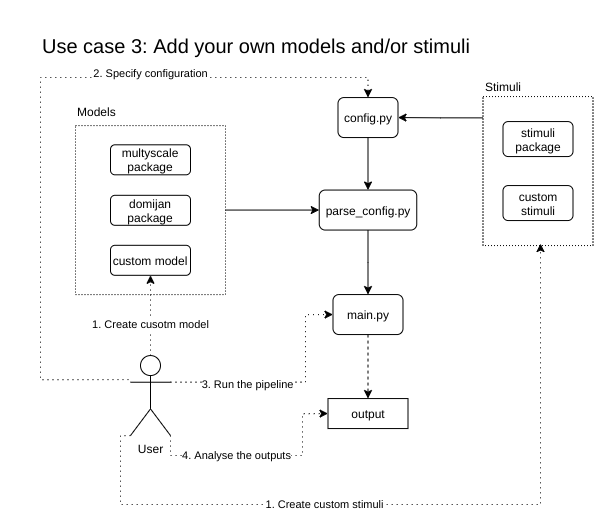

The diagram above was exported from draw.io. Its source (the exported page's mxGraphModel, read from the mxfile embedded in the PNG):
<mxGraphModel dx="2370" dy="1385" grid="0" gridSize="10" guides="1" tooltips="1" connect="1" arrows="1" fold="1" page="1" pageScale="1" pageWidth="827" pageHeight="1169" math="0" shadow="0">
  <root>
    <mxCell id="0" />
    <mxCell id="1" parent="0" />
    <mxCell id="2" value="&lt;font style=&quot;font-size: 20px&quot;&gt;Use case 3: Add your own models and/or stimuli &lt;br&gt;&lt;/font&gt;" style="text;html=1;strokeColor=none;fillColor=none;align=left;verticalAlign=middle;whiteSpace=wrap;rounded=0;dashed=1;" vertex="1" parent="1">
      <mxGeometry x="51" y="1757" width="510" height="20" as="geometry" />
    </mxCell>
    <mxCell id="3" value="main.py" style="rounded=1;whiteSpace=wrap;html=1;" vertex="1" parent="1">
      <mxGeometry x="343.5" y="2016.06" width="70" height="40" as="geometry" />
    </mxCell>
    <mxCell id="4" value="&lt;div&gt;config.py&lt;/div&gt;" style="rounded=1;whiteSpace=wrap;html=1;" vertex="1" parent="1">
      <mxGeometry x="348.5" y="1819.06" width="60" height="40" as="geometry" />
    </mxCell>
    <mxCell id="5" value="output" style="rounded=0;whiteSpace=wrap;html=1;" vertex="1" parent="1">
      <mxGeometry x="338.5" y="2120.06" width="80" height="30" as="geometry" />
    </mxCell>
    <mxCell id="6" style="edgeStyle=orthogonalEdgeStyle;rounded=0;orthogonalLoop=1;jettySize=auto;html=1;entryX=0.5;entryY=0;entryDx=0;entryDy=0;dashed=1;" edge="1" source="3" target="5" parent="1">
      <mxGeometry x="51" y="1798.06" as="geometry" />
    </mxCell>
    <mxCell id="7" style="edgeStyle=orthogonalEdgeStyle;rounded=0;orthogonalLoop=1;jettySize=auto;html=1;entryX=1;entryY=0.5;entryDx=0;entryDy=0;exitX=0;exitY=0.143;exitDx=0;exitDy=0;exitPerimeter=0;" edge="1" source="23" target="4" parent="1">
      <mxGeometry x="51" y="1798.06" as="geometry">
        <mxPoint x="541" y="1854.06" as="sourcePoint" />
      </mxGeometry>
    </mxCell>
    <mxCell id="8" style="edgeStyle=orthogonalEdgeStyle;rounded=0;orthogonalLoop=1;jettySize=auto;html=1;entryX=0.5;entryY=0;entryDx=0;entryDy=0;" edge="1" source="9" target="3" parent="1">
      <mxGeometry x="51" y="1798.06" as="geometry" />
    </mxCell>
    <mxCell id="9" value="&lt;div&gt;parse_config.py&lt;/div&gt;" style="rounded=1;whiteSpace=wrap;html=1;" vertex="1" parent="1">
      <mxGeometry x="329.75" y="1911.56" width="97.5" height="40" as="geometry" />
    </mxCell>
    <mxCell id="10" style="edgeStyle=orthogonalEdgeStyle;rounded=0;orthogonalLoop=1;jettySize=auto;html=1;entryX=0.5;entryY=0;entryDx=0;entryDy=0;" edge="1" source="4" target="9" parent="1">
      <mxGeometry x="51" y="1798.06" as="geometry" />
    </mxCell>
    <mxCell id="11" style="edgeStyle=orthogonalEdgeStyle;rounded=0;orthogonalLoop=1;jettySize=auto;html=1;entryX=0.5;entryY=0;entryDx=0;entryDy=0;dashed=1;dashPattern=1 4;" edge="1" target="4" parent="1">
      <mxGeometry x="51" y="1798.06" as="geometry">
        <Array as="points">
          <mxPoint x="51" y="2101.06" />
          <mxPoint x="51" y="1799.06" />
          <mxPoint x="378" y="1799.06" />
        </Array>
        <mxPoint x="139" y="2101.06" as="sourcePoint" />
      </mxGeometry>
    </mxCell>
    <mxCell id="12" value="2. Specify configuration" style="edgeLabel;html=1;align=center;verticalAlign=middle;resizable=0;points=[];" vertex="1" connectable="0" parent="11">
      <mxGeometry x="0.1769" y="-2" relative="1" as="geometry">
        <mxPoint x="66" y="-7" as="offset" />
      </mxGeometry>
    </mxCell>
    <mxCell id="13" style="edgeStyle=orthogonalEdgeStyle;rounded=0;orthogonalLoop=1;jettySize=auto;html=1;entryX=0;entryY=0.5;entryDx=0;entryDy=0;dashed=1;dashPattern=1 4;exitX=1;exitY=0.3333333333333333;exitDx=0;exitDy=0;exitPerimeter=0;" edge="1" source="18" target="3" parent="1">
      <mxGeometry x="51" y="1798.06" as="geometry">
        <Array as="points">
          <mxPoint x="316" y="2104.06" />
          <mxPoint x="316" y="2036.06" />
        </Array>
      </mxGeometry>
    </mxCell>
    <mxCell id="14" value="3. Run the pipeline" style="edgeLabel;html=1;align=center;verticalAlign=middle;resizable=0;points=[];" vertex="1" connectable="0" parent="13">
      <mxGeometry x="-0.3973" y="1" relative="1" as="geometry">
        <mxPoint x="6" y="2" as="offset" />
      </mxGeometry>
    </mxCell>
    <mxCell id="15" value="4. Analyse the outputs" style="edgeStyle=orthogonalEdgeStyle;rounded=0;orthogonalLoop=1;jettySize=auto;html=1;entryX=0;entryY=0.5;entryDx=0;entryDy=0;dashed=1;dashPattern=1 4;exitX=1;exitY=1;exitDx=0;exitDy=0;exitPerimeter=0;" edge="1" source="18" target="5" parent="1">
      <mxGeometry as="geometry">
        <Array as="points">
          <mxPoint x="181" y="2177.06" />
          <mxPoint x="313" y="2177.06" />
          <mxPoint x="313" y="2135.06" />
        </Array>
        <mxPoint x="-13" y="31" as="offset" />
      </mxGeometry>
    </mxCell>
    <mxCell id="16" style="edgeStyle=orthogonalEdgeStyle;rounded=0;orthogonalLoop=1;jettySize=auto;html=1;dashed=1;dashPattern=1 4;exitX=0;exitY=1;exitDx=0;exitDy=0;exitPerimeter=0;" edge="1" source="18" parent="1">
      <mxGeometry x="51" y="1798.06" as="geometry">
        <mxPoint x="551" y="1965.06" as="targetPoint" />
        <Array as="points">
          <mxPoint x="131" y="2157.06" />
          <mxPoint x="131" y="2226.06" />
          <mxPoint x="551" y="2226.06" />
        </Array>
      </mxGeometry>
    </mxCell>
    <mxCell id="17" value="1. Create custom stimuli" style="edgeLabel;html=1;align=center;verticalAlign=middle;resizable=0;points=[];" vertex="1" connectable="0" parent="16">
      <mxGeometry x="-0.5421" y="2" relative="1" as="geometry">
        <mxPoint x="109" y="1" as="offset" />
      </mxGeometry>
    </mxCell>
    <mxCell id="18" value="User" style="shape=umlActor;verticalLabelPosition=bottom;verticalAlign=top;html=1;outlineConnect=0;fillColor=#ffffff;" vertex="1" parent="1">
      <mxGeometry x="141" y="2077.06" width="40" height="80" as="geometry" />
    </mxCell>
    <mxCell id="19" style="edgeStyle=orthogonalEdgeStyle;rounded=0;orthogonalLoop=1;jettySize=auto;html=1;entryX=0;entryY=0.5;entryDx=0;entryDy=0;" edge="1" source="29" target="9" parent="1">
      <mxGeometry x="51" y="1798.06" as="geometry" />
    </mxCell>
    <mxCell id="20" style="edgeStyle=orthogonalEdgeStyle;rounded=0;orthogonalLoop=1;jettySize=auto;html=1;dashed=1;dashPattern=1 4;" edge="1" source="18" target="33" parent="1">
      <mxGeometry x="51" y="1798.06" as="geometry" />
    </mxCell>
    <mxCell id="21" value="1. Create cusotm model" style="edgeLabel;html=1;align=center;verticalAlign=middle;resizable=0;points=[];" vertex="1" connectable="0" parent="20">
      <mxGeometry x="-0.2167" y="1" relative="1" as="geometry">
        <mxPoint as="offset" />
      </mxGeometry>
    </mxCell>
    <mxCell id="22" value="Stimuli" style="text;html=1;align=left;verticalAlign=middle;resizable=0;points=[];autosize=1;strokeColor=none;" vertex="1" parent="1">
      <mxGeometry x="493.5" y="1798.06" width="50" height="20" as="geometry" />
    </mxCell>
    <mxCell id="23" value="" style="rounded=0;whiteSpace=wrap;html=1;dashed=1;fillColor=none;dashPattern=1 2;" vertex="1" parent="1">
      <mxGeometry x="493.5" y="1818.06" width="110" height="149" as="geometry" />
    </mxCell>
    <mxCell id="24" value="" style="group" vertex="1" connectable="0" parent="1">
      <mxGeometry x="513.5" y="1843.06" width="70" height="99" as="geometry" />
    </mxCell>
    <mxCell id="25" value="stimuli package" style="rounded=1;whiteSpace=wrap;html=1;" vertex="1" parent="24">
      <mxGeometry width="70" height="35" as="geometry" />
    </mxCell>
    <mxCell id="26" value="custom stimuli" style="rounded=1;whiteSpace=wrap;html=1;" vertex="1" parent="24">
      <mxGeometry y="64" width="70" height="35" as="geometry" />
    </mxCell>
    <mxCell id="27" style="edgeStyle=orthogonalEdgeStyle;rounded=0;orthogonalLoop=1;jettySize=auto;html=1;exitX=0.5;exitY=1;exitDx=0;exitDy=0;dashed=1;dashPattern=1 1;" edge="1" parent="24" source="25" target="25">
      <mxGeometry relative="1" as="geometry" />
    </mxCell>
    <mxCell id="28" value="Models" style="text;html=1;align=left;verticalAlign=middle;resizable=0;points=[];autosize=1;strokeColor=none;" vertex="1" parent="1">
      <mxGeometry x="86" y="1823.31" width="50" height="20" as="geometry" />
    </mxCell>
    <mxCell id="29" value="" style="rounded=0;whiteSpace=wrap;html=1;dashed=1;fillColor=none;dashPattern=1 2;" vertex="1" parent="1">
      <mxGeometry x="86" y="1847.06" width="150" height="169" as="geometry" />
    </mxCell>
    <mxCell id="30" value="" style="group" vertex="1" connectable="0" parent="1">
      <mxGeometry x="121" y="1866.31" width="80" height="130.5" as="geometry" />
    </mxCell>
    <mxCell id="31" value="multyscale package" style="rounded=1;whiteSpace=wrap;html=1;" vertex="1" parent="30">
      <mxGeometry width="80" height="30" as="geometry" />
    </mxCell>
    <mxCell id="32" value="&lt;div&gt;domijan&lt;/div&gt;&lt;div&gt;package&lt;br&gt;&lt;/div&gt;" style="rounded=1;whiteSpace=wrap;html=1;" vertex="1" parent="30">
      <mxGeometry y="50.5" width="80" height="30" as="geometry" />
    </mxCell>
    <mxCell id="33" value="&lt;div&gt;custom model&lt;/div&gt;" style="rounded=1;whiteSpace=wrap;html=1;" vertex="1" parent="30">
      <mxGeometry y="100.5" width="80" height="30" as="geometry" />
    </mxCell>
  </root>
</mxGraphModel>